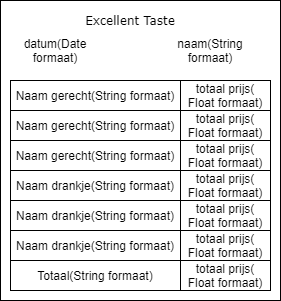

The diagram above was exported from draw.io. Its source (the exported page's mxGraphModel, read from the mxfile embedded in the PNG):
<mxGraphModel dx="1024" dy="632" grid="1" gridSize="10" guides="1" tooltips="1" connect="1" arrows="1" fold="1" page="1" pageScale="1" pageWidth="850" pageHeight="1100" math="0" shadow="0">
  <root>
    <mxCell id="0" />
    <mxCell id="1" parent="0" />
    <mxCell id="rYNM9kb7jCDaGqxOf1um-1" value="" style="rounded=0;whiteSpace=wrap;html=1;" parent="1" vertex="1">
      <mxGeometry x="230" y="50" width="280" height="300" as="geometry" />
    </mxCell>
    <mxCell id="rYNM9kb7jCDaGqxOf1um-4" value="Naam gerecht(String formaat)" style="rounded=0;whiteSpace=wrap;html=1;" parent="1" vertex="1">
      <mxGeometry x="240" y="130" width="170" height="30" as="geometry" />
    </mxCell>
    <mxCell id="rYNM9kb7jCDaGqxOf1um-2" value="&lt;font face=&quot;Verdana&quot;&gt;Excellent Taste&lt;/font&gt;" style="text;html=1;strokeColor=none;fillColor=none;align=center;verticalAlign=middle;whiteSpace=wrap;rounded=0;" parent="1" vertex="1">
      <mxGeometry x="305" y="60" width="110" height="20" as="geometry" />
    </mxCell>
    <mxCell id="rYNM9kb7jCDaGqxOf1um-6" value="totaal prijs(&lt;br&gt;Float formaat)" style="rounded=0;whiteSpace=wrap;html=1;" parent="1" vertex="1">
      <mxGeometry x="410" y="130" width="90" height="30" as="geometry" />
    </mxCell>
    <mxCell id="rYNM9kb7jCDaGqxOf1um-7" value="Naam gerecht(String formaat)" style="rounded=0;whiteSpace=wrap;html=1;" parent="1" vertex="1">
      <mxGeometry x="240" y="160" width="170" height="30" as="geometry" />
    </mxCell>
    <mxCell id="rYNM9kb7jCDaGqxOf1um-8" value="totaal prijs(&lt;br&gt;Float formaat)" style="rounded=0;whiteSpace=wrap;html=1;" parent="1" vertex="1">
      <mxGeometry x="410" y="160" width="90" height="30" as="geometry" />
    </mxCell>
    <mxCell id="rYNM9kb7jCDaGqxOf1um-9" value="Naam gerecht(String formaat)" style="rounded=0;whiteSpace=wrap;html=1;" parent="1" vertex="1">
      <mxGeometry x="240" y="190" width="170" height="30" as="geometry" />
    </mxCell>
    <mxCell id="rYNM9kb7jCDaGqxOf1um-10" value="totaal prijs(&lt;br&gt;Float formaat)" style="rounded=0;whiteSpace=wrap;html=1;" parent="1" vertex="1">
      <mxGeometry x="410" y="190" width="90" height="30" as="geometry" />
    </mxCell>
    <mxCell id="rYNM9kb7jCDaGqxOf1um-11" value="Naam drankje(String formaat)" style="rounded=0;whiteSpace=wrap;html=1;" parent="1" vertex="1">
      <mxGeometry x="240" y="220" width="170" height="30" as="geometry" />
    </mxCell>
    <mxCell id="rYNM9kb7jCDaGqxOf1um-12" value="totaal prijs(&lt;br&gt;Float formaat)" style="rounded=0;whiteSpace=wrap;html=1;" parent="1" vertex="1">
      <mxGeometry x="410" y="220" width="90" height="30" as="geometry" />
    </mxCell>
    <mxCell id="rYNM9kb7jCDaGqxOf1um-13" value="Naam drankje(String formaat)" style="rounded=0;whiteSpace=wrap;html=1;" parent="1" vertex="1">
      <mxGeometry x="240" y="250" width="170" height="30" as="geometry" />
    </mxCell>
    <mxCell id="rYNM9kb7jCDaGqxOf1um-14" value="totaal prijs(&lt;br&gt;Float formaat)" style="rounded=0;whiteSpace=wrap;html=1;" parent="1" vertex="1">
      <mxGeometry x="410" y="250" width="90" height="30" as="geometry" />
    </mxCell>
    <mxCell id="rYNM9kb7jCDaGqxOf1um-15" value="Naam drankje(String formaat)" style="rounded=0;whiteSpace=wrap;html=1;" parent="1" vertex="1">
      <mxGeometry x="240" y="280" width="170" height="30" as="geometry" />
    </mxCell>
    <mxCell id="rYNM9kb7jCDaGqxOf1um-16" value="totaal prijs(&lt;br&gt;Float formaat)" style="rounded=0;whiteSpace=wrap;html=1;" parent="1" vertex="1">
      <mxGeometry x="410" y="280" width="90" height="30" as="geometry" />
    </mxCell>
    <mxCell id="rYNM9kb7jCDaGqxOf1um-17" value="Totaal(String formaat)" style="rounded=0;whiteSpace=wrap;html=1;" parent="1" vertex="1">
      <mxGeometry x="240" y="310" width="170" height="30" as="geometry" />
    </mxCell>
    <mxCell id="rYNM9kb7jCDaGqxOf1um-18" value="totaal prijs(&lt;br&gt;Float formaat)" style="rounded=0;whiteSpace=wrap;html=1;" parent="1" vertex="1">
      <mxGeometry x="410" y="310" width="90" height="30" as="geometry" />
    </mxCell>
    <mxCell id="rYNM9kb7jCDaGqxOf1um-20" value="datum(Date formaat)" style="text;html=1;strokeColor=none;fillColor=none;align=center;verticalAlign=middle;whiteSpace=wrap;rounded=0;" parent="1" vertex="1">
      <mxGeometry x="240" y="90" width="90" height="20" as="geometry" />
    </mxCell>
    <mxCell id="rYNM9kb7jCDaGqxOf1um-21" value="naam(String formaat)" style="text;html=1;strokeColor=none;fillColor=none;align=center;verticalAlign=middle;whiteSpace=wrap;rounded=0;" parent="1" vertex="1">
      <mxGeometry x="400" y="90" width="80" height="20" as="geometry" />
    </mxCell>
  </root>
</mxGraphModel>